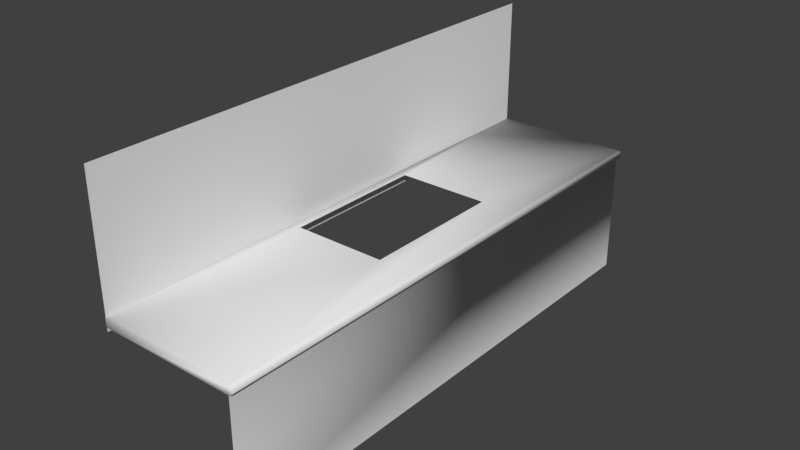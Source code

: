 # Source: sink.blend  (saved by Blender 2.79.0; exported with 4.5.12 LTS)
import bpy
from mathutils import Matrix  # noqa: F401  (used for matrix-valued properties, if any)

bpy.ops.wm.read_factory_settings(use_empty=True)
scene = bpy.context.scene
scene.name = 'Scene'

# ---- collections
col_collection_1 = bpy.data.collections.new('Collection 1'); scene.collection.children.link(col_collection_1)

# ---- world
world_world = bpy.data.worlds.new('World'); scene.world = world_world
world_world.color = (0.05088, 0.05088, 0.05088)
world_world.use_sun_shadow = False
world_world.sun_shadow_jitter_overblur = 0.0
world_world.cycles.sampling_method = 'MANUAL'

# ---- meshes
me_cube_002 = bpy.data.meshes.new('Cube.002')
me_cube_002.from_pydata([(-8.883, -22.57, 13.13), (-8.883, 22.57, 13.13), (-8.883, -22.57, 1.15), (-8.883, 22.57, 1.15), (-8.93, -22.57, 1.482), (-8.097, -5.444, 2.281), (-8.93, 22.57, 1.482), (-8.097, 6.827, 2.281), (3.07, -22.57, 2.004), (-0.2495, -5.444, 2.281), (3.033, -22.57, 2.142), (2.932, -22.57, 2.244), (-0.2495, 6.827, 2.281), (3.07, 22.57, 2.004), (2.932, 22.57, 2.244), (3.033, 22.57, 2.142), (2.716, -22.57, 1.482), (3.07, -22.57, 1.836), (2.893, -22.57, 1.529), (3.023, -22.57, 1.659), (3.07, 22.57, 1.836), (2.716, 22.57, 1.482), (3.023, 22.57, 1.659), (2.893, 22.57, 1.529), (2.716, -22.57, -9.038), (2.716, 22.57, -9.038), (-8.93, -22.57, 2.281), (-8.93, 22.57, 2.281), (2.794, 22.57, 2.281), (2.794, -22.57, 2.281)], [], [(3, 1, 0, 2), (4, 26, 27, 6), (6, 27, 28, 14, 15, 13, 20, 22, 23, 21), (16, 18, 19, 17, 8, 10, 11, 29, 26, 4), (28, 29, 11, 14), (14, 11, 10, 15), (15, 10, 8, 13), (16, 21, 23, 18), (18, 23, 22, 19), (19, 22, 20, 17), (20, 13, 8, 17), (21, 16, 24, 25), (5, 7, 27, 26), (12, 9, 29, 28), (7, 12, 28, 27), (9, 5, 26, 29)])
me_cube_002.polygons.foreach_set('use_smooth', [0, 1, 1, 1, 1, 1, 1, 1, 1, 1, 1, 1, 1, 1, 1, 1])
_uv = me_cube_002.uv_layers.new(name='UVMap')
_uv.uv.foreach_set('vector', [0.3247, 1.0, 3.878e-07, 1.0, 0.0, 8.45e-08, 0.3247, 0.0, 0.9557, 1.0, 0.934, 1.0, 0.934, 0.0, 0.9557, 0.0, 1.0, 0.5316, 0.9784, 0.5316, 0.9784, 0.2719, 0.9794, 0.2689, 0.9821, 0.2666, 0.9858, 0.2658, 0.9904, 0.2658, 0.9952, 0.2668, 0.9987, 0.2697, 1.0, 0.2736, 0.9784, 0.007831, 0.9796, 0.003915, 0.9831, 0.001049, 0.9879, 0.0, 0.9925, 0.0, 0.9963, 0.0008196, 0.999, 0.003059, 1.0, 0.006117, 1.0, 0.2658, 0.9784, 0.2658, 0.6421, 1.0, 0.6421, 0.0, 0.6459, 0.0, 0.6459, 1.0, 0.6459, 1.0, 0.6459, 0.0, 0.6488, 0.0, 0.6488, 1.0, 0.9688, 0.0, 0.9688, 1.0, 0.965, 1.0, 0.965, 0.0, 0.9784, 0.0, 0.9784, 1.0, 0.9736, 1.0, 0.9736, 0.0, 0.9736, 0.0, 0.9736, 1.0, 0.9688, 1.0, 0.9688, 0.0, 0.9557, 1.0, 0.9557, 0.0, 0.9604, 0.0, 0.9604, 1.0, 0.9604, 0.0, 0.965, 0.0, 0.965, 1.0, 0.9604, 1.0, 0.6488, 1.0, 0.6488, 8.45e-08, 0.934, 0.0, 0.934, 1.0, 0.3473, 0.3794, 0.3473, 0.6512, 0.3247, 1.0, 0.3247, 4.225e-08, 0.5597, 0.6512, 0.5597, 0.3794, 0.6421, 0.0, 0.6421, 1.0, 0.3473, 0.6512, 0.5597, 0.6512, 0.6421, 1.0, 0.3247, 1.0, 0.5597, 0.3794, 0.3473, 0.3794, 0.3247, 4.225e-08, 0.6421, 0.0])
me_cube_002.use_remesh_preserve_volume = False
me_cube_002.use_remesh_preserve_attributes = False
me_cube_002.use_mirror_vertex_groups = False
me_cube_002.update()

# ---- objects
ob_wall = bpy.data.objects.new('wall', me_cube_002)

# ---- transforms, parenting, visibility, modifiers, constraints
ob_wall.location = (0.0, 0.0, 0.0)
ob_wall.scale = (3.069, 3.069, 3.069)
ob_wall.lineart.crease_threshold = 0.0

# ---- collection membership
col_collection_1.objects.link(ob_wall)

# ---- scene / render settings (as saved in the file)
scene.frame_start = 1; scene.frame_end = 250; scene.frame_set(1)
scene.render.engine = 'BLENDER_EEVEE_NEXT'
scene.render.resolution_percentage = 50
scene.render.dither_intensity = 0.0
scene.cycles.use_denoising = False
scene.cycles.samples = 128
scene.cycles.sampling_pattern = 'TABULATED_SOBOL'
scene.cycles.use_adaptive_sampling = False
scene.cycles.use_light_tree = False
scene.cycles.blur_glossy = 0.0
scene.cycles.sample_clamp_indirect = 0.0
scene.view_settings.view_transform = 'Standard'
bpy.context.view_layer.update()

# ---- added for rendering (the .blend has no active camera and no usable light): camera, sun
cam_auto = bpy.data.cameras.new('AutoCamera')
cam_auto.lens = 50.0
cam_auto.sensor_width = 36.0
cam_auto.clip_end = 2576.62
ob_auto_camera = bpy.data.objects.new('AutoCamera', cam_auto)
scene.collection.objects.link(ob_auto_camera)
ob_auto_camera.location = (137.825, -176.18, 123.728)
ob_auto_camera.rotation_euler = (1.09748, -7.21219e-08, 0.694738)
scene.camera = ob_auto_camera
light_auto_sun = bpy.data.lights.new('AutoSun', 'SUN')
light_auto_sun.energy = 3.0
light_auto_sun.angle = 0.0523599
ob_auto_sun = bpy.data.objects.new('AutoSun', light_auto_sun)
scene.collection.objects.link(ob_auto_sun)
ob_auto_sun.rotation_euler = (0.872665, 0.174533, 0.523599)
bpy.context.view_layer.update()
